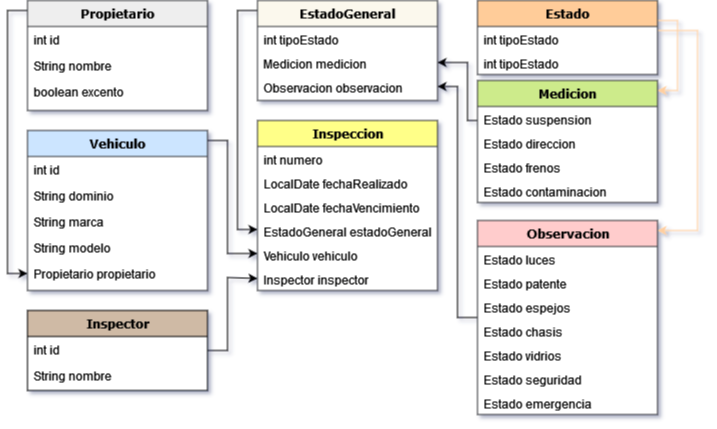

The diagram above was exported from draw.io. Its source (the exported page's mxGraphModel, read from the mxfile embedded in the PNG):
<mxGraphModel dx="868" dy="440" grid="1" gridSize="10" guides="1" tooltips="1" connect="1" arrows="1" fold="1" page="1" pageScale="1" pageWidth="1169" pageHeight="827" background="none" math="0" shadow="0">
  <root>
    <mxCell id="0" />
    <mxCell id="1" parent="0" />
    <mxCell id="QdMNOzDqMrLE3yzJbCIU-64" style="edgeStyle=orthogonalEdgeStyle;rounded=0;orthogonalLoop=1;jettySize=auto;html=1;entryX=0;entryY=0.5;entryDx=0;entryDy=0;" edge="1" parent="1" source="78961159f06e98e8-17" target="QdMNOzDqMrLE3yzJbCIU-8">
      <mxGeometry relative="1" as="geometry">
        <mxPoint x="20" y="310" as="targetPoint" />
        <Array as="points">
          <mxPoint x="20" y="50" />
          <mxPoint x="20" y="313" />
        </Array>
      </mxGeometry>
    </mxCell>
    <mxCell id="78961159f06e98e8-17" value="Propietario" style="swimlane;html=1;fontStyle=1;align=center;verticalAlign=top;childLayout=stackLayout;horizontal=1;startSize=26;horizontalStack=0;resizeParent=1;resizeLast=0;collapsible=1;marginBottom=0;swimlaneFillColor=#ffffff;rounded=0;shadow=0;comic=0;labelBackgroundColor=none;strokeWidth=1;fillColor=#eeeeee;fontFamily=Verdana;fontSize=12;strokeColor=#36393d;" parent="1" vertex="1">
      <mxGeometry x="40" y="40" width="180" height="110" as="geometry" />
    </mxCell>
    <mxCell id="78961159f06e98e8-21" value="int id" style="text;html=1;strokeColor=none;fillColor=none;align=left;verticalAlign=top;spacingLeft=4;spacingRight=4;whiteSpace=wrap;overflow=hidden;rotatable=0;points=[[0,0.5],[1,0.5]];portConstraint=eastwest;" parent="78961159f06e98e8-17" vertex="1">
      <mxGeometry y="26" width="180" height="26" as="geometry" />
    </mxCell>
    <mxCell id="78961159f06e98e8-23" value="&lt;div&gt;String nombre&lt;/div&gt;" style="text;html=1;strokeColor=none;fillColor=none;align=left;verticalAlign=top;spacingLeft=4;spacingRight=4;whiteSpace=wrap;overflow=hidden;rotatable=0;points=[[0,0.5],[1,0.5]];portConstraint=eastwest;" parent="78961159f06e98e8-17" vertex="1">
      <mxGeometry y="52" width="180" height="26" as="geometry" />
    </mxCell>
    <mxCell id="78961159f06e98e8-25" value="boolean excento" style="text;html=1;strokeColor=none;fillColor=none;align=left;verticalAlign=top;spacingLeft=4;spacingRight=4;whiteSpace=wrap;overflow=hidden;rotatable=0;points=[[0,0.5],[1,0.5]];portConstraint=eastwest;" parent="78961159f06e98e8-17" vertex="1">
      <mxGeometry y="78" width="180" height="26" as="geometry" />
    </mxCell>
    <mxCell id="QdMNOzDqMrLE3yzJbCIU-66" style="edgeStyle=orthogonalEdgeStyle;rounded=0;orthogonalLoop=1;jettySize=auto;html=1;" edge="1" parent="1" source="QdMNOzDqMrLE3yzJbCIU-2" target="QdMNOzDqMrLE3yzJbCIU-56">
      <mxGeometry relative="1" as="geometry">
        <Array as="points">
          <mxPoint x="240" y="180" />
          <mxPoint x="240" y="293" />
        </Array>
      </mxGeometry>
    </mxCell>
    <mxCell id="QdMNOzDqMrLE3yzJbCIU-2" value="Vehiculo" style="swimlane;html=1;fontStyle=1;align=center;verticalAlign=top;childLayout=stackLayout;horizontal=1;startSize=26;horizontalStack=0;resizeParent=1;resizeLast=0;collapsible=1;marginBottom=0;swimlaneFillColor=#ffffff;rounded=0;shadow=0;comic=0;labelBackgroundColor=none;strokeWidth=1;fillColor=#cce5ff;fontFamily=Verdana;fontSize=12;strokeColor=#36393d;" vertex="1" parent="1">
      <mxGeometry x="40" y="170" width="180" height="160" as="geometry" />
    </mxCell>
    <mxCell id="QdMNOzDqMrLE3yzJbCIU-3" value="int id" style="text;html=1;strokeColor=none;fillColor=none;align=left;verticalAlign=top;spacingLeft=4;spacingRight=4;whiteSpace=wrap;overflow=hidden;rotatable=0;points=[[0,0.5],[1,0.5]];portConstraint=eastwest;" vertex="1" parent="QdMNOzDqMrLE3yzJbCIU-2">
      <mxGeometry y="26" width="180" height="26" as="geometry" />
    </mxCell>
    <mxCell id="QdMNOzDqMrLE3yzJbCIU-4" value="&lt;div&gt;String dominio&lt;/div&gt;" style="text;html=1;strokeColor=none;fillColor=none;align=left;verticalAlign=top;spacingLeft=4;spacingRight=4;whiteSpace=wrap;overflow=hidden;rotatable=0;points=[[0,0.5],[1,0.5]];portConstraint=eastwest;" vertex="1" parent="QdMNOzDqMrLE3yzJbCIU-2">
      <mxGeometry y="52" width="180" height="26" as="geometry" />
    </mxCell>
    <mxCell id="QdMNOzDqMrLE3yzJbCIU-5" value="String marca" style="text;html=1;strokeColor=none;fillColor=none;align=left;verticalAlign=top;spacingLeft=4;spacingRight=4;whiteSpace=wrap;overflow=hidden;rotatable=0;points=[[0,0.5],[1,0.5]];portConstraint=eastwest;" vertex="1" parent="QdMNOzDqMrLE3yzJbCIU-2">
      <mxGeometry y="78" width="180" height="26" as="geometry" />
    </mxCell>
    <mxCell id="QdMNOzDqMrLE3yzJbCIU-7" value="&lt;div&gt;String modelo&lt;/div&gt;" style="text;html=1;strokeColor=none;fillColor=none;align=left;verticalAlign=top;spacingLeft=4;spacingRight=4;whiteSpace=wrap;overflow=hidden;rotatable=0;points=[[0,0.5],[1,0.5]];portConstraint=eastwest;" vertex="1" parent="QdMNOzDqMrLE3yzJbCIU-2">
      <mxGeometry y="104" width="180" height="26" as="geometry" />
    </mxCell>
    <mxCell id="QdMNOzDqMrLE3yzJbCIU-8" value="&lt;div&gt;Propietario propietario&lt;/div&gt;" style="text;html=1;strokeColor=none;fillColor=none;align=left;verticalAlign=top;spacingLeft=4;spacingRight=4;whiteSpace=wrap;overflow=hidden;rotatable=0;points=[[0,0.5],[1,0.5]];portConstraint=eastwest;" vertex="1" parent="QdMNOzDqMrLE3yzJbCIU-2">
      <mxGeometry y="130" width="180" height="26" as="geometry" />
    </mxCell>
    <mxCell id="QdMNOzDqMrLE3yzJbCIU-65" style="edgeStyle=orthogonalEdgeStyle;rounded=0;orthogonalLoop=1;jettySize=auto;html=1;entryX=0;entryY=0.5;entryDx=0;entryDy=0;" edge="1" parent="1" source="QdMNOzDqMrLE3yzJbCIU-15" target="QdMNOzDqMrLE3yzJbCIU-55">
      <mxGeometry relative="1" as="geometry">
        <mxPoint x="250" y="270" as="targetPoint" />
        <Array as="points">
          <mxPoint x="240" y="390" />
          <mxPoint x="240" y="317" />
        </Array>
      </mxGeometry>
    </mxCell>
    <mxCell id="QdMNOzDqMrLE3yzJbCIU-15" value="Inspector" style="swimlane;html=1;fontStyle=1;align=center;verticalAlign=top;childLayout=stackLayout;horizontal=1;startSize=26;horizontalStack=0;resizeParent=1;resizeLast=0;collapsible=1;marginBottom=0;swimlaneFillColor=#ffffff;rounded=0;shadow=0;comic=0;labelBackgroundColor=none;strokeWidth=1;fillColor=#CFBAA5;fontFamily=Verdana;fontSize=12;strokeColor=#000000;" vertex="1" parent="1">
      <mxGeometry x="40" y="350" width="180" height="80" as="geometry" />
    </mxCell>
    <mxCell id="QdMNOzDqMrLE3yzJbCIU-16" value="int id" style="text;html=1;strokeColor=none;fillColor=none;align=left;verticalAlign=top;spacingLeft=4;spacingRight=4;whiteSpace=wrap;overflow=hidden;rotatable=0;points=[[0,0.5],[1,0.5]];portConstraint=eastwest;" vertex="1" parent="QdMNOzDqMrLE3yzJbCIU-15">
      <mxGeometry y="26" width="180" height="26" as="geometry" />
    </mxCell>
    <mxCell id="QdMNOzDqMrLE3yzJbCIU-18" value="&lt;div&gt;String nombre&lt;/div&gt;" style="text;html=1;strokeColor=none;fillColor=none;align=left;verticalAlign=top;spacingLeft=4;spacingRight=4;whiteSpace=wrap;overflow=hidden;rotatable=0;points=[[0,0.5],[1,0.5]];portConstraint=eastwest;" vertex="1" parent="QdMNOzDqMrLE3yzJbCIU-15">
      <mxGeometry y="52" width="180" height="26" as="geometry" />
    </mxCell>
    <mxCell id="QdMNOzDqMrLE3yzJbCIU-68" style="edgeStyle=orthogonalEdgeStyle;rounded=0;orthogonalLoop=1;jettySize=auto;html=1;fillColor=#f9f7ed;strokeColor=#FFCE9F;" edge="1" parent="1" source="QdMNOzDqMrLE3yzJbCIU-21" target="QdMNOzDqMrLE3yzJbCIU-24">
      <mxGeometry relative="1" as="geometry">
        <Array as="points">
          <mxPoint x="690" y="60" />
          <mxPoint x="690" y="130" />
        </Array>
      </mxGeometry>
    </mxCell>
    <mxCell id="QdMNOzDqMrLE3yzJbCIU-73" style="edgeStyle=orthogonalEdgeStyle;rounded=0;orthogonalLoop=1;jettySize=auto;html=1;fillColor=#f9f7ed;strokeColor=#FFCE9F;" edge="1" parent="1" source="QdMNOzDqMrLE3yzJbCIU-21" target="QdMNOzDqMrLE3yzJbCIU-34">
      <mxGeometry relative="1" as="geometry">
        <Array as="points">
          <mxPoint x="710" y="70" />
          <mxPoint x="710" y="270" />
        </Array>
      </mxGeometry>
    </mxCell>
    <mxCell id="QdMNOzDqMrLE3yzJbCIU-21" value="Estado" style="swimlane;html=1;fontStyle=1;align=center;verticalAlign=top;childLayout=stackLayout;horizontal=1;startSize=26;horizontalStack=0;resizeParent=1;resizeLast=0;collapsible=1;marginBottom=0;swimlaneFillColor=#ffffff;rounded=0;shadow=0;comic=0;labelBackgroundColor=none;strokeWidth=1;fillColor=#ffcc99;fontFamily=Verdana;fontSize=12;strokeColor=#36393d;" vertex="1" parent="1">
      <mxGeometry x="490" y="40" width="180" height="74" as="geometry" />
    </mxCell>
    <mxCell id="QdMNOzDqMrLE3yzJbCIU-22" value="int tipoEstado" style="text;html=1;strokeColor=none;fillColor=none;align=left;verticalAlign=top;spacingLeft=4;spacingRight=4;whiteSpace=wrap;overflow=hidden;rotatable=0;points=[[0,0.5],[1,0.5]];portConstraint=eastwest;" vertex="1" parent="QdMNOzDqMrLE3yzJbCIU-21">
      <mxGeometry y="26" width="180" height="24" as="geometry" />
    </mxCell>
    <mxCell id="QdMNOzDqMrLE3yzJbCIU-90" value="int tipoEstado" style="text;html=1;strokeColor=none;fillColor=none;align=left;verticalAlign=top;spacingLeft=4;spacingRight=4;whiteSpace=wrap;overflow=hidden;rotatable=0;points=[[0,0.5],[1,0.5]];portConstraint=eastwest;" vertex="1" parent="QdMNOzDqMrLE3yzJbCIU-21">
      <mxGeometry y="50" width="180" height="24" as="geometry" />
    </mxCell>
    <mxCell id="QdMNOzDqMrLE3yzJbCIU-99" style="edgeStyle=orthogonalEdgeStyle;rounded=0;orthogonalLoop=1;jettySize=auto;html=1;" edge="1" parent="1" source="QdMNOzDqMrLE3yzJbCIU-24" target="QdMNOzDqMrLE3yzJbCIU-45">
      <mxGeometry relative="1" as="geometry">
        <Array as="points">
          <mxPoint x="480" y="160" />
          <mxPoint x="480" y="102" />
        </Array>
      </mxGeometry>
    </mxCell>
    <mxCell id="QdMNOzDqMrLE3yzJbCIU-24" value="&lt;span style=&quot;white-space: pre&quot;&gt;Medicion&lt;br&gt;&lt;/span&gt;" style="swimlane;html=1;fontStyle=1;align=center;verticalAlign=top;childLayout=stackLayout;horizontal=1;startSize=26;horizontalStack=0;resizeParent=1;resizeLast=0;collapsible=1;marginBottom=0;swimlaneFillColor=#ffffff;rounded=0;shadow=0;comic=0;labelBackgroundColor=none;strokeWidth=1;fillColor=#cdeb8b;fontFamily=Verdana;fontSize=12;strokeColor=#36393d;" vertex="1" parent="1">
      <mxGeometry x="490" y="120" width="180" height="122" as="geometry" />
    </mxCell>
    <mxCell id="QdMNOzDqMrLE3yzJbCIU-25" value="&lt;div&gt;Estado suspension&lt;/div&gt;" style="text;html=1;strokeColor=none;fillColor=none;align=left;verticalAlign=top;spacingLeft=4;spacingRight=4;whiteSpace=wrap;overflow=hidden;rotatable=0;points=[[0,0.5],[1,0.5]];portConstraint=eastwest;" vertex="1" parent="QdMNOzDqMrLE3yzJbCIU-24">
      <mxGeometry y="26" width="180" height="24" as="geometry" />
    </mxCell>
    <mxCell id="QdMNOzDqMrLE3yzJbCIU-26" value="&lt;div&gt;Estado direccion&lt;/div&gt;" style="text;html=1;strokeColor=none;fillColor=none;align=left;verticalAlign=top;spacingLeft=4;spacingRight=4;whiteSpace=wrap;overflow=hidden;rotatable=0;points=[[0,0.5],[1,0.5]];portConstraint=eastwest;" vertex="1" parent="QdMNOzDqMrLE3yzJbCIU-24">
      <mxGeometry y="50" width="180" height="24" as="geometry" />
    </mxCell>
    <mxCell id="QdMNOzDqMrLE3yzJbCIU-27" value="&lt;div&gt;Estado frenos&lt;/div&gt;" style="text;html=1;strokeColor=none;fillColor=none;align=left;verticalAlign=top;spacingLeft=4;spacingRight=4;whiteSpace=wrap;overflow=hidden;rotatable=0;points=[[0,0.5],[1,0.5]];portConstraint=eastwest;" vertex="1" parent="QdMNOzDqMrLE3yzJbCIU-24">
      <mxGeometry y="74" width="180" height="24" as="geometry" />
    </mxCell>
    <mxCell id="QdMNOzDqMrLE3yzJbCIU-28" value="&lt;div&gt;Estado contaminacion&lt;/div&gt;" style="text;html=1;strokeColor=none;fillColor=none;align=left;verticalAlign=top;spacingLeft=4;spacingRight=4;whiteSpace=wrap;overflow=hidden;rotatable=0;points=[[0,0.5],[1,0.5]];portConstraint=eastwest;" vertex="1" parent="QdMNOzDqMrLE3yzJbCIU-24">
      <mxGeometry y="98" width="180" height="24" as="geometry" />
    </mxCell>
    <mxCell id="QdMNOzDqMrLE3yzJbCIU-95" style="edgeStyle=orthogonalEdgeStyle;rounded=0;orthogonalLoop=1;jettySize=auto;html=1;entryX=1;entryY=0.5;entryDx=0;entryDy=0;" edge="1" parent="1" source="QdMNOzDqMrLE3yzJbCIU-34" target="QdMNOzDqMrLE3yzJbCIU-44">
      <mxGeometry relative="1" as="geometry">
        <Array as="points">
          <mxPoint x="470" y="357" />
          <mxPoint x="470" y="126" />
        </Array>
      </mxGeometry>
    </mxCell>
    <mxCell id="QdMNOzDqMrLE3yzJbCIU-34" value="Observacion" style="swimlane;html=1;fontStyle=1;align=center;verticalAlign=top;childLayout=stackLayout;horizontal=1;startSize=26;horizontalStack=0;resizeParent=1;resizeLast=0;collapsible=1;marginBottom=0;swimlaneFillColor=#ffffff;rounded=0;shadow=0;comic=0;labelBackgroundColor=none;strokeWidth=1;fillColor=#ffcccc;fontFamily=Verdana;fontSize=12;strokeColor=#36393d;" vertex="1" parent="1">
      <mxGeometry x="490" y="260" width="180" height="194" as="geometry" />
    </mxCell>
    <mxCell id="QdMNOzDqMrLE3yzJbCIU-35" value="&lt;div&gt;Estado luces&lt;/div&gt;" style="text;html=1;strokeColor=none;fillColor=none;align=left;verticalAlign=top;spacingLeft=4;spacingRight=4;whiteSpace=wrap;overflow=hidden;rotatable=0;points=[[0,0.5],[1,0.5]];portConstraint=eastwest;" vertex="1" parent="QdMNOzDqMrLE3yzJbCIU-34">
      <mxGeometry y="26" width="180" height="24" as="geometry" />
    </mxCell>
    <mxCell id="QdMNOzDqMrLE3yzJbCIU-36" value="&lt;div&gt;Estado patente&lt;/div&gt;" style="text;html=1;strokeColor=none;fillColor=none;align=left;verticalAlign=top;spacingLeft=4;spacingRight=4;whiteSpace=wrap;overflow=hidden;rotatable=0;points=[[0,0.5],[1,0.5]];portConstraint=eastwest;" vertex="1" parent="QdMNOzDqMrLE3yzJbCIU-34">
      <mxGeometry y="50" width="180" height="24" as="geometry" />
    </mxCell>
    <mxCell id="QdMNOzDqMrLE3yzJbCIU-37" value="&lt;div&gt;Estado espejos&lt;/div&gt;" style="text;html=1;strokeColor=none;fillColor=none;align=left;verticalAlign=top;spacingLeft=4;spacingRight=4;whiteSpace=wrap;overflow=hidden;rotatable=0;points=[[0,0.5],[1,0.5]];portConstraint=eastwest;" vertex="1" parent="QdMNOzDqMrLE3yzJbCIU-34">
      <mxGeometry y="74" width="180" height="24" as="geometry" />
    </mxCell>
    <mxCell id="QdMNOzDqMrLE3yzJbCIU-38" value="&lt;div&gt;Estado chasis&lt;/div&gt;" style="text;html=1;strokeColor=none;fillColor=none;align=left;verticalAlign=top;spacingLeft=4;spacingRight=4;whiteSpace=wrap;overflow=hidden;rotatable=0;points=[[0,0.5],[1,0.5]];portConstraint=eastwest;" vertex="1" parent="QdMNOzDqMrLE3yzJbCIU-34">
      <mxGeometry y="98" width="180" height="24" as="geometry" />
    </mxCell>
    <mxCell id="QdMNOzDqMrLE3yzJbCIU-39" value="&lt;div&gt;Estado vidrios&lt;/div&gt;" style="text;html=1;strokeColor=none;fillColor=none;align=left;verticalAlign=top;spacingLeft=4;spacingRight=4;whiteSpace=wrap;overflow=hidden;rotatable=0;points=[[0,0.5],[1,0.5]];portConstraint=eastwest;" vertex="1" parent="QdMNOzDqMrLE3yzJbCIU-34">
      <mxGeometry y="122" width="180" height="24" as="geometry" />
    </mxCell>
    <mxCell id="QdMNOzDqMrLE3yzJbCIU-40" value="&lt;div&gt;Estado seguridad&lt;/div&gt;" style="text;html=1;strokeColor=none;fillColor=none;align=left;verticalAlign=top;spacingLeft=4;spacingRight=4;whiteSpace=wrap;overflow=hidden;rotatable=0;points=[[0,0.5],[1,0.5]];portConstraint=eastwest;" vertex="1" parent="QdMNOzDqMrLE3yzJbCIU-34">
      <mxGeometry y="146" width="180" height="24" as="geometry" />
    </mxCell>
    <mxCell id="QdMNOzDqMrLE3yzJbCIU-41" value="&lt;div&gt;Estado emergencia&lt;br&gt;&lt;/div&gt;" style="text;html=1;strokeColor=none;fillColor=none;align=left;verticalAlign=top;spacingLeft=4;spacingRight=4;whiteSpace=wrap;overflow=hidden;rotatable=0;points=[[0,0.5],[1,0.5]];portConstraint=eastwest;" vertex="1" parent="QdMNOzDqMrLE3yzJbCIU-34">
      <mxGeometry y="170" width="180" height="24" as="geometry" />
    </mxCell>
    <mxCell id="QdMNOzDqMrLE3yzJbCIU-67" style="edgeStyle=orthogonalEdgeStyle;rounded=0;orthogonalLoop=1;jettySize=auto;html=1;" edge="1" parent="1" source="QdMNOzDqMrLE3yzJbCIU-42" target="QdMNOzDqMrLE3yzJbCIU-57">
      <mxGeometry relative="1" as="geometry">
        <Array as="points">
          <mxPoint x="250" y="50" />
          <mxPoint x="250" y="269" />
        </Array>
      </mxGeometry>
    </mxCell>
    <mxCell id="QdMNOzDqMrLE3yzJbCIU-42" value="EstadoGeneral" style="swimlane;html=1;fontStyle=1;align=center;verticalAlign=top;childLayout=stackLayout;horizontal=1;startSize=26;horizontalStack=0;resizeParent=1;resizeLast=0;collapsible=1;marginBottom=0;swimlaneFillColor=#ffffff;rounded=0;shadow=0;comic=0;labelBackgroundColor=none;strokeWidth=1;fillColor=#f9f7ed;fontFamily=Verdana;fontSize=12;strokeColor=#36393d;" vertex="1" parent="1">
      <mxGeometry x="270" y="40" width="180" height="100" as="geometry" />
    </mxCell>
    <mxCell id="QdMNOzDqMrLE3yzJbCIU-43" value="int tipoEstado" style="text;html=1;strokeColor=none;fillColor=none;align=left;verticalAlign=top;spacingLeft=4;spacingRight=4;whiteSpace=wrap;overflow=hidden;rotatable=0;points=[[0,0.5],[1,0.5]];portConstraint=eastwest;" vertex="1" parent="QdMNOzDqMrLE3yzJbCIU-42">
      <mxGeometry y="26" width="180" height="24" as="geometry" />
    </mxCell>
    <mxCell id="QdMNOzDqMrLE3yzJbCIU-45" value="Medicion medicion" style="text;html=1;strokeColor=none;fillColor=none;align=left;verticalAlign=top;spacingLeft=4;spacingRight=4;whiteSpace=wrap;overflow=hidden;rotatable=0;points=[[0,0.5],[1,0.5]];portConstraint=eastwest;" vertex="1" parent="QdMNOzDqMrLE3yzJbCIU-42">
      <mxGeometry y="50" width="180" height="24" as="geometry" />
    </mxCell>
    <mxCell id="QdMNOzDqMrLE3yzJbCIU-44" value="Observacion observacion" style="text;html=1;strokeColor=none;fillColor=none;align=left;verticalAlign=top;spacingLeft=4;spacingRight=4;whiteSpace=wrap;overflow=hidden;rotatable=0;points=[[0,0.5],[1,0.5]];portConstraint=eastwest;" vertex="1" parent="QdMNOzDqMrLE3yzJbCIU-42">
      <mxGeometry y="74" width="180" height="24" as="geometry" />
    </mxCell>
    <mxCell id="QdMNOzDqMrLE3yzJbCIU-50" value="Inspeccion" style="swimlane;html=1;fontStyle=1;align=center;verticalAlign=top;childLayout=stackLayout;horizontal=1;startSize=26;horizontalStack=0;resizeParent=1;resizeLast=0;collapsible=1;marginBottom=0;swimlaneFillColor=#ffffff;rounded=0;shadow=0;comic=0;labelBackgroundColor=none;strokeWidth=1;fillColor=#ffff88;fontFamily=Verdana;fontSize=12;strokeColor=#36393d;" vertex="1" parent="1">
      <mxGeometry x="270" y="160" width="180" height="170" as="geometry" />
    </mxCell>
    <mxCell id="QdMNOzDqMrLE3yzJbCIU-51" value="int numero" style="text;html=1;strokeColor=none;fillColor=none;align=left;verticalAlign=top;spacingLeft=4;spacingRight=4;whiteSpace=wrap;overflow=hidden;rotatable=0;points=[[0,0.5],[1,0.5]];portConstraint=eastwest;" vertex="1" parent="QdMNOzDqMrLE3yzJbCIU-50">
      <mxGeometry y="26" width="180" height="24" as="geometry" />
    </mxCell>
    <mxCell id="QdMNOzDqMrLE3yzJbCIU-52" value="LocalDate fechaRealizado" style="text;html=1;strokeColor=none;fillColor=none;align=left;verticalAlign=top;spacingLeft=4;spacingRight=4;whiteSpace=wrap;overflow=hidden;rotatable=0;points=[[0,0.5],[1,0.5]];portConstraint=eastwest;" vertex="1" parent="QdMNOzDqMrLE3yzJbCIU-50">
      <mxGeometry y="50" width="180" height="24" as="geometry" />
    </mxCell>
    <mxCell id="QdMNOzDqMrLE3yzJbCIU-53" value="LocalDate fechaVencimiento" style="text;html=1;strokeColor=none;fillColor=none;align=left;verticalAlign=top;spacingLeft=4;spacingRight=4;whiteSpace=wrap;overflow=hidden;rotatable=0;points=[[0,0.5],[1,0.5]];portConstraint=eastwest;" vertex="1" parent="QdMNOzDqMrLE3yzJbCIU-50">
      <mxGeometry y="74" width="180" height="24" as="geometry" />
    </mxCell>
    <mxCell id="QdMNOzDqMrLE3yzJbCIU-57" value="EstadoGeneral estadoGeneral" style="text;html=1;strokeColor=none;fillColor=none;align=left;verticalAlign=top;spacingLeft=4;spacingRight=4;whiteSpace=wrap;overflow=hidden;rotatable=0;points=[[0,0.5],[1,0.5]];portConstraint=eastwest;" vertex="1" parent="QdMNOzDqMrLE3yzJbCIU-50">
      <mxGeometry y="98" width="180" height="24" as="geometry" />
    </mxCell>
    <mxCell id="QdMNOzDqMrLE3yzJbCIU-56" value="Vehiculo vehiculo" style="text;html=1;strokeColor=none;fillColor=none;align=left;verticalAlign=top;spacingLeft=4;spacingRight=4;whiteSpace=wrap;overflow=hidden;rotatable=0;points=[[0,0.5],[1,0.5]];portConstraint=eastwest;" vertex="1" parent="QdMNOzDqMrLE3yzJbCIU-50">
      <mxGeometry y="122" width="180" height="24" as="geometry" />
    </mxCell>
    <mxCell id="QdMNOzDqMrLE3yzJbCIU-55" value="Inspector inspector" style="text;html=1;strokeColor=none;fillColor=none;align=left;verticalAlign=top;spacingLeft=4;spacingRight=4;whiteSpace=wrap;overflow=hidden;rotatable=0;points=[[0,0.5],[1,0.5]];portConstraint=eastwest;" vertex="1" parent="QdMNOzDqMrLE3yzJbCIU-50">
      <mxGeometry y="146" width="180" height="24" as="geometry" />
    </mxCell>
  </root>
</mxGraphModel>